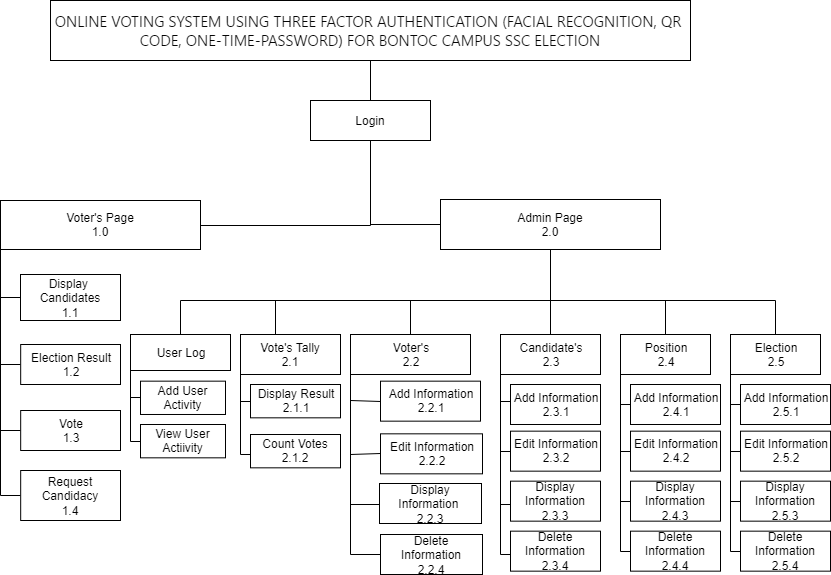

The diagram above was exported from draw.io. Its source (the exported page's mxGraphModel, read from the mxfile embedded in the PNG):
<mxGraphModel dx="854" dy="1591" grid="1" gridSize="10" guides="1" tooltips="1" connect="1" arrows="1" fold="1" page="1" pageScale="1" pageWidth="850" pageHeight="1100" math="0" shadow="0">
  <root>
    <mxCell id="0" />
    <mxCell id="1" parent="0" />
    <mxCell id="ya8bizRT0c-psWXnZX2v-1" style="edgeStyle=orthogonalEdgeStyle;rounded=0;orthogonalLoop=1;jettySize=auto;html=1;exitX=0.5;exitY=1;exitDx=0;exitDy=0;endArrow=baseDash;endFill=0;" parent="1" source="ya8bizRT0c-psWXnZX2v-2" target="ya8bizRT0c-psWXnZX2v-40" edge="1">
      <mxGeometry relative="1" as="geometry">
        <mxPoint x="550" y="-30" as="targetPoint" />
      </mxGeometry>
    </mxCell>
    <mxCell id="ya8bizRT0c-psWXnZX2v-2" value="&lt;div&gt;&lt;span style=&quot;font-size: 15px ; white-space: pre-wrap&quot;&gt;&lt;font color=&quot;#050505&quot; face=&quot;Segoe UI Historic, Segoe UI, Helvetica, Arial, sans-serif&quot;&gt;ONLINE VOTING SYSTEM USING THREE FACTOR AUTHENTICATION (FACIAL RECOGNITION, QR CODE, ONE-TIME-PASSWORD) FOR BONTOC CAMPUS SSC ELECTION&lt;/font&gt;&lt;/span&gt;&lt;/div&gt;" style="rounded=0;whiteSpace=wrap;html=1;align=center;" parent="1" vertex="1">
      <mxGeometry x="230" y="-160" width="640" height="60" as="geometry" />
    </mxCell>
    <mxCell id="ya8bizRT0c-psWXnZX2v-3" style="edgeStyle=orthogonalEdgeStyle;rounded=0;orthogonalLoop=1;jettySize=auto;html=1;exitX=0;exitY=1;exitDx=0;exitDy=0;entryX=0;entryY=0.5;entryDx=0;entryDy=0;endArrow=none;endFill=0;" parent="1" source="ya8bizRT0c-psWXnZX2v-7" target="ya8bizRT0c-psWXnZX2v-41" edge="1">
      <mxGeometry relative="1" as="geometry">
        <Array as="points">
          <mxPoint x="180" y="137" />
        </Array>
      </mxGeometry>
    </mxCell>
    <mxCell id="ya8bizRT0c-psWXnZX2v-4" style="edgeStyle=orthogonalEdgeStyle;rounded=0;orthogonalLoop=1;jettySize=auto;html=1;exitX=0;exitY=1;exitDx=0;exitDy=0;entryX=0;entryY=0.5;entryDx=0;entryDy=0;endArrow=none;endFill=0;" parent="1" source="ya8bizRT0c-psWXnZX2v-7" target="ya8bizRT0c-psWXnZX2v-14" edge="1">
      <mxGeometry relative="1" as="geometry">
        <Array as="points">
          <mxPoint x="180" y="204" />
        </Array>
      </mxGeometry>
    </mxCell>
    <mxCell id="ya8bizRT0c-psWXnZX2v-5" style="edgeStyle=orthogonalEdgeStyle;rounded=0;orthogonalLoop=1;jettySize=auto;html=1;exitX=0;exitY=1;exitDx=0;exitDy=0;entryX=0;entryY=0.5;entryDx=0;entryDy=0;endArrow=none;endFill=0;" parent="1" source="ya8bizRT0c-psWXnZX2v-7" target="ya8bizRT0c-psWXnZX2v-15" edge="1">
      <mxGeometry relative="1" as="geometry">
        <Array as="points">
          <mxPoint x="180" y="270" />
        </Array>
      </mxGeometry>
    </mxCell>
    <mxCell id="ya8bizRT0c-psWXnZX2v-6" style="edgeStyle=orthogonalEdgeStyle;rounded=0;orthogonalLoop=1;jettySize=auto;html=1;exitX=0;exitY=1;exitDx=0;exitDy=0;fontSize=8;endArrow=none;endFill=0;" parent="1" source="ya8bizRT0c-psWXnZX2v-7" edge="1">
      <mxGeometry relative="1" as="geometry">
        <mxPoint x="200" y="335" as="targetPoint" />
        <Array as="points">
          <mxPoint x="180" y="335" />
        </Array>
      </mxGeometry>
    </mxCell>
    <mxCell id="ya8bizRT0c-psWXnZX2v-7" value="Voter's Page&lt;br&gt;1.0" style="rounded=0;whiteSpace=wrap;html=1;" parent="1" vertex="1">
      <mxGeometry x="180" y="40" width="200" height="49" as="geometry" />
    </mxCell>
    <mxCell id="ya8bizRT0c-psWXnZX2v-8" style="edgeStyle=orthogonalEdgeStyle;rounded=0;orthogonalLoop=1;jettySize=auto;html=1;exitX=0.5;exitY=1;exitDx=0;exitDy=0;entryX=0.5;entryY=0;entryDx=0;entryDy=0;endArrow=none;endFill=0;" parent="1" source="ya8bizRT0c-psWXnZX2v-13" target="ya8bizRT0c-psWXnZX2v-18" edge="1">
      <mxGeometry relative="1" as="geometry">
        <Array as="points">
          <mxPoint x="730" y="140" />
          <mxPoint x="455" y="140" />
        </Array>
        <mxPoint x="710" y="120" as="sourcePoint" />
      </mxGeometry>
    </mxCell>
    <mxCell id="ya8bizRT0c-psWXnZX2v-9" style="edgeStyle=orthogonalEdgeStyle;rounded=0;orthogonalLoop=1;jettySize=auto;html=1;exitX=0.5;exitY=1;exitDx=0;exitDy=0;endArrow=none;endFill=0;" parent="1" source="ya8bizRT0c-psWXnZX2v-13" target="ya8bizRT0c-psWXnZX2v-23" edge="1">
      <mxGeometry relative="1" as="geometry">
        <mxPoint x="700" y="154" as="targetPoint" />
        <mxPoint x="710" y="120" as="sourcePoint" />
        <Array as="points">
          <mxPoint x="730" y="140" />
          <mxPoint x="590" y="140" />
        </Array>
      </mxGeometry>
    </mxCell>
    <mxCell id="ya8bizRT0c-psWXnZX2v-10" style="edgeStyle=orthogonalEdgeStyle;rounded=0;orthogonalLoop=1;jettySize=auto;html=1;exitX=0.5;exitY=1;exitDx=0;exitDy=0;endArrow=none;endFill=0;" parent="1" source="ya8bizRT0c-psWXnZX2v-13" target="ya8bizRT0c-psWXnZX2v-28" edge="1">
      <mxGeometry relative="1" as="geometry">
        <mxPoint x="730" y="164" as="targetPoint" />
        <Array as="points">
          <mxPoint x="730" y="110" />
          <mxPoint x="730" y="110" />
        </Array>
        <mxPoint x="710" y="120" as="sourcePoint" />
      </mxGeometry>
    </mxCell>
    <mxCell id="ya8bizRT0c-psWXnZX2v-11" style="edgeStyle=orthogonalEdgeStyle;rounded=0;orthogonalLoop=1;jettySize=auto;html=1;exitX=0.5;exitY=1;exitDx=0;exitDy=0;entryX=0.5;entryY=0;entryDx=0;entryDy=0;endArrow=none;endFill=0;strokeWidth=1;" parent="1" source="ya8bizRT0c-psWXnZX2v-13" target="ya8bizRT0c-psWXnZX2v-60" edge="1">
      <mxGeometry relative="1" as="geometry">
        <Array as="points">
          <mxPoint x="730" y="140" />
          <mxPoint x="955" y="140" />
        </Array>
      </mxGeometry>
    </mxCell>
    <mxCell id="ya8bizRT0c-psWXnZX2v-12" style="edgeStyle=orthogonalEdgeStyle;rounded=0;orthogonalLoop=1;jettySize=auto;html=1;exitX=0.5;exitY=1;exitDx=0;exitDy=0;entryX=0.5;entryY=0;entryDx=0;entryDy=0;endArrow=none;endFill=0;strokeWidth=1;" parent="1" source="ya8bizRT0c-psWXnZX2v-13" target="ya8bizRT0c-psWXnZX2v-67" edge="1">
      <mxGeometry relative="1" as="geometry">
        <Array as="points">
          <mxPoint x="730" y="140" />
          <mxPoint x="360" y="140" />
        </Array>
      </mxGeometry>
    </mxCell>
    <mxCell id="ya8bizRT0c-psWXnZX2v-13" value="Admin Page&lt;br&gt;2.0" style="rounded=0;whiteSpace=wrap;html=1;" parent="1" vertex="1">
      <mxGeometry x="620" y="39" width="220" height="50" as="geometry" />
    </mxCell>
    <mxCell id="ya8bizRT0c-psWXnZX2v-14" value="Election Result&lt;br&gt;1.2" style="rounded=0;whiteSpace=wrap;html=1;" parent="1" vertex="1">
      <mxGeometry x="200.18" y="184" width="99.82" height="40" as="geometry" />
    </mxCell>
    <mxCell id="ya8bizRT0c-psWXnZX2v-15" value="Vote&lt;br&gt;1.3" style="rounded=0;whiteSpace=wrap;html=1;" parent="1" vertex="1">
      <mxGeometry x="200.18" y="250" width="99.82" height="40" as="geometry" />
    </mxCell>
    <mxCell id="ya8bizRT0c-psWXnZX2v-16" style="edgeStyle=orthogonalEdgeStyle;rounded=0;orthogonalLoop=1;jettySize=auto;html=1;exitX=0;exitY=1;exitDx=0;exitDy=0;entryX=0;entryY=0.5;entryDx=0;entryDy=0;endArrow=none;endFill=0;" parent="1" source="ya8bizRT0c-psWXnZX2v-18" target="ya8bizRT0c-psWXnZX2v-36" edge="1">
      <mxGeometry relative="1" as="geometry">
        <Array as="points">
          <mxPoint x="420" y="241" />
        </Array>
      </mxGeometry>
    </mxCell>
    <mxCell id="ya8bizRT0c-psWXnZX2v-17" style="edgeStyle=orthogonalEdgeStyle;rounded=0;orthogonalLoop=1;jettySize=auto;html=1;exitX=0;exitY=1;exitDx=0;exitDy=0;endArrow=none;endFill=0;" parent="1" source="ya8bizRT0c-psWXnZX2v-18" target="ya8bizRT0c-psWXnZX2v-37" edge="1">
      <mxGeometry relative="1" as="geometry">
        <mxPoint x="410" y="294" as="targetPoint" />
        <Array as="points">
          <mxPoint x="420" y="294" />
        </Array>
      </mxGeometry>
    </mxCell>
    <mxCell id="ya8bizRT0c-psWXnZX2v-18" value="Vote's Tally&lt;br&gt;2.1" style="rounded=0;whiteSpace=wrap;html=1;" parent="1" vertex="1">
      <mxGeometry x="420" y="174" width="100" height="40" as="geometry" />
    </mxCell>
    <mxCell id="ya8bizRT0c-psWXnZX2v-19" style="edgeStyle=orthogonalEdgeStyle;rounded=0;orthogonalLoop=1;jettySize=auto;html=1;exitX=0;exitY=1;exitDx=0;exitDy=0;entryX=0;entryY=0.5;entryDx=0;entryDy=0;endArrow=none;endFill=0;" parent="1" source="ya8bizRT0c-psWXnZX2v-23" target="ya8bizRT0c-psWXnZX2v-30" edge="1">
      <mxGeometry relative="1" as="geometry">
        <Array as="points">
          <mxPoint x="560" y="294" />
        </Array>
      </mxGeometry>
    </mxCell>
    <mxCell id="ya8bizRT0c-psWXnZX2v-20" style="edgeStyle=orthogonalEdgeStyle;rounded=0;orthogonalLoop=1;jettySize=auto;html=1;exitX=0;exitY=1;exitDx=0;exitDy=0;entryX=0;entryY=0.5;entryDx=0;entryDy=0;endArrow=none;endFill=0;strokeWidth=1;" parent="1" source="ya8bizRT0c-psWXnZX2v-23" target="ya8bizRT0c-psWXnZX2v-29" edge="1">
      <mxGeometry relative="1" as="geometry">
        <Array as="points">
          <mxPoint x="560" y="240" />
        </Array>
      </mxGeometry>
    </mxCell>
    <mxCell id="ya8bizRT0c-psWXnZX2v-21" style="edgeStyle=orthogonalEdgeStyle;rounded=0;orthogonalLoop=1;jettySize=auto;html=1;exitX=0;exitY=1;exitDx=0;exitDy=0;entryX=0;entryY=0.5;entryDx=0;entryDy=0;endArrow=none;endFill=0;strokeWidth=1;" parent="1" source="ya8bizRT0c-psWXnZX2v-23" target="ya8bizRT0c-psWXnZX2v-31" edge="1">
      <mxGeometry relative="1" as="geometry">
        <Array as="points">
          <mxPoint x="560" y="344" />
        </Array>
      </mxGeometry>
    </mxCell>
    <mxCell id="ya8bizRT0c-psWXnZX2v-22" style="edgeStyle=orthogonalEdgeStyle;rounded=0;orthogonalLoop=1;jettySize=auto;html=1;exitX=0;exitY=1;exitDx=0;exitDy=0;entryX=0;entryY=0.5;entryDx=0;entryDy=0;endArrow=none;endFill=0;strokeWidth=1;" parent="1" source="ya8bizRT0c-psWXnZX2v-23" target="ya8bizRT0c-psWXnZX2v-32" edge="1">
      <mxGeometry relative="1" as="geometry">
        <Array as="points">
          <mxPoint x="560" y="394" />
        </Array>
      </mxGeometry>
    </mxCell>
    <mxCell id="ya8bizRT0c-psWXnZX2v-23" value="Voter's&lt;br&gt;2.2" style="rounded=0;whiteSpace=wrap;html=1;" parent="1" vertex="1">
      <mxGeometry x="530" y="174" width="120" height="40" as="geometry" />
    </mxCell>
    <mxCell id="ya8bizRT0c-psWXnZX2v-24" style="edgeStyle=orthogonalEdgeStyle;rounded=0;orthogonalLoop=1;jettySize=auto;html=1;exitX=0;exitY=1;exitDx=0;exitDy=0;entryX=0;entryY=0.5;entryDx=0;entryDy=0;endArrow=none;endFill=0;" parent="1" source="ya8bizRT0c-psWXnZX2v-28" target="ya8bizRT0c-psWXnZX2v-34" edge="1">
      <mxGeometry relative="1" as="geometry">
        <Array as="points">
          <mxPoint x="710" y="344" />
        </Array>
      </mxGeometry>
    </mxCell>
    <mxCell id="ya8bizRT0c-psWXnZX2v-25" style="edgeStyle=orthogonalEdgeStyle;rounded=0;orthogonalLoop=1;jettySize=auto;html=1;exitX=0;exitY=1;exitDx=0;exitDy=0;entryX=0;entryY=0.5;entryDx=0;entryDy=0;endArrow=none;endFill=0;" parent="1" source="ya8bizRT0c-psWXnZX2v-28" target="ya8bizRT0c-psWXnZX2v-35" edge="1">
      <mxGeometry relative="1" as="geometry">
        <Array as="points">
          <mxPoint x="710" y="394" />
        </Array>
      </mxGeometry>
    </mxCell>
    <mxCell id="ya8bizRT0c-psWXnZX2v-26" style="edgeStyle=orthogonalEdgeStyle;rounded=0;orthogonalLoop=1;jettySize=auto;html=1;exitX=0;exitY=1;exitDx=0;exitDy=0;entryX=0;entryY=0.5;entryDx=0;entryDy=0;endArrow=none;endFill=0;strokeWidth=1;" parent="1" source="ya8bizRT0c-psWXnZX2v-28" target="ya8bizRT0c-psWXnZX2v-50" edge="1">
      <mxGeometry relative="1" as="geometry">
        <Array as="points">
          <mxPoint x="680" y="241" />
        </Array>
      </mxGeometry>
    </mxCell>
    <mxCell id="ya8bizRT0c-psWXnZX2v-27" style="edgeStyle=orthogonalEdgeStyle;rounded=0;orthogonalLoop=1;jettySize=auto;html=1;exitX=0;exitY=1;exitDx=0;exitDy=0;entryX=0;entryY=0.5;entryDx=0;entryDy=0;endArrow=none;endFill=0;strokeWidth=1;" parent="1" source="ya8bizRT0c-psWXnZX2v-28" target="ya8bizRT0c-psWXnZX2v-51" edge="1">
      <mxGeometry relative="1" as="geometry">
        <Array as="points">
          <mxPoint x="680" y="291" />
        </Array>
      </mxGeometry>
    </mxCell>
    <mxCell id="ya8bizRT0c-psWXnZX2v-28" value="Candidate's&lt;br&gt;2.3" style="rounded=0;whiteSpace=wrap;html=1;" parent="1" vertex="1">
      <mxGeometry x="680" y="174" width="100" height="40" as="geometry" />
    </mxCell>
    <mxCell id="ya8bizRT0c-psWXnZX2v-29" value="Add Information&lt;br&gt;2.2.1" style="rounded=0;whiteSpace=wrap;html=1;" parent="1" vertex="1">
      <mxGeometry x="560" y="220.66000000000003" width="100" height="40" as="geometry" />
    </mxCell>
    <mxCell id="ya8bizRT0c-psWXnZX2v-30" value="Edit Information&lt;br&gt;2.2.2" style="rounded=0;whiteSpace=wrap;html=1;" parent="1" vertex="1">
      <mxGeometry x="560" y="273.33" width="102" height="40" as="geometry" />
    </mxCell>
    <mxCell id="ya8bizRT0c-psWXnZX2v-31" value="Display Information&amp;nbsp;&lt;br&gt;2.2.3" style="rounded=0;whiteSpace=wrap;html=1;" parent="1" vertex="1">
      <mxGeometry x="559" y="323" width="102" height="40" as="geometry" />
    </mxCell>
    <mxCell id="ya8bizRT0c-psWXnZX2v-32" value="Delete Information&lt;br&gt;2.2.4" style="rounded=0;whiteSpace=wrap;html=1;" parent="1" vertex="1">
      <mxGeometry x="560" y="374" width="102" height="40" as="geometry" />
    </mxCell>
    <mxCell id="ya8bizRT0c-psWXnZX2v-33" style="edgeStyle=orthogonalEdgeStyle;rounded=0;orthogonalLoop=1;jettySize=auto;html=1;exitX=0;exitY=0.5;exitDx=0;exitDy=0;endArrow=none;endFill=0;" parent="1" edge="1">
      <mxGeometry relative="1" as="geometry">
        <mxPoint x="720" y="293.8965517241379" as="targetPoint" />
        <mxPoint x="720" y="294" as="sourcePoint" />
      </mxGeometry>
    </mxCell>
    <mxCell id="ya8bizRT0c-psWXnZX2v-34" value="Display Information&lt;br&gt;2.3.3" style="rounded=0;whiteSpace=wrap;html=1;" parent="1" vertex="1">
      <mxGeometry x="690" y="320.65999999999997" width="90" height="40" as="geometry" />
    </mxCell>
    <mxCell id="ya8bizRT0c-psWXnZX2v-35" value="Delete Information&lt;br&gt;2.3.4" style="rounded=0;whiteSpace=wrap;html=1;" parent="1" vertex="1">
      <mxGeometry x="690" y="370.65999999999997" width="90" height="40" as="geometry" />
    </mxCell>
    <mxCell id="ya8bizRT0c-psWXnZX2v-36" value="Display Result&lt;br&gt;2.1.1" style="rounded=0;whiteSpace=wrap;html=1;" parent="1" vertex="1">
      <mxGeometry x="430" y="224" width="90" height="33.33" as="geometry" />
    </mxCell>
    <mxCell id="ya8bizRT0c-psWXnZX2v-37" value="Count Votes&lt;br&gt;2.1.2" style="rounded=0;whiteSpace=wrap;html=1;" parent="1" vertex="1">
      <mxGeometry x="430" y="274" width="90" height="33.33" as="geometry" />
    </mxCell>
    <mxCell id="ya8bizRT0c-psWXnZX2v-38" style="edgeStyle=orthogonalEdgeStyle;rounded=0;orthogonalLoop=1;jettySize=auto;html=1;exitX=0.5;exitY=1;exitDx=0;exitDy=0;entryX=1;entryY=0.5;entryDx=0;entryDy=0;endArrow=none;endFill=0;strokeWidth=1;" parent="1" source="ya8bizRT0c-psWXnZX2v-40" target="ya8bizRT0c-psWXnZX2v-7" edge="1">
      <mxGeometry relative="1" as="geometry" />
    </mxCell>
    <mxCell id="ya8bizRT0c-psWXnZX2v-39" style="edgeStyle=orthogonalEdgeStyle;rounded=0;orthogonalLoop=1;jettySize=auto;html=1;exitX=0.5;exitY=1;exitDx=0;exitDy=0;entryX=0;entryY=0.5;entryDx=0;entryDy=0;endArrow=none;endFill=0;" parent="1" source="ya8bizRT0c-psWXnZX2v-40" target="ya8bizRT0c-psWXnZX2v-13" edge="1">
      <mxGeometry relative="1" as="geometry" />
    </mxCell>
    <mxCell id="ya8bizRT0c-psWXnZX2v-40" value="Login" style="rounded=0;whiteSpace=wrap;html=1;" parent="1" vertex="1">
      <mxGeometry x="490" y="-60" width="120" height="40" as="geometry" />
    </mxCell>
    <mxCell id="ya8bizRT0c-psWXnZX2v-41" value="Display&amp;nbsp; Candidates&lt;br&gt;1.1" style="rounded=0;whiteSpace=wrap;html=1;" parent="1" vertex="1">
      <mxGeometry x="200" y="114" width="100" height="46" as="geometry" />
    </mxCell>
    <mxCell id="ya8bizRT0c-psWXnZX2v-42" value="Request Candidacy&lt;br&gt;1.4" style="rounded=0;whiteSpace=wrap;html=1;" parent="1" vertex="1">
      <mxGeometry x="200.18" y="310" width="99.82" height="50" as="geometry" />
    </mxCell>
    <mxCell id="ya8bizRT0c-psWXnZX2v-43" style="edgeStyle=orthogonalEdgeStyle;rounded=0;orthogonalLoop=1;jettySize=auto;html=1;exitX=0.5;exitY=0;exitDx=0;exitDy=0;entryX=0.5;entryY=1;entryDx=0;entryDy=0;endArrow=none;endFill=0;strokeWidth=1;" parent="1" source="ya8bizRT0c-psWXnZX2v-48" target="ya8bizRT0c-psWXnZX2v-13" edge="1">
      <mxGeometry relative="1" as="geometry">
        <Array as="points">
          <mxPoint x="845" y="140" />
          <mxPoint x="730" y="140" />
        </Array>
      </mxGeometry>
    </mxCell>
    <mxCell id="ya8bizRT0c-psWXnZX2v-44" style="edgeStyle=orthogonalEdgeStyle;rounded=0;orthogonalLoop=1;jettySize=auto;html=1;exitX=0;exitY=1;exitDx=0;exitDy=0;entryX=0;entryY=0.5;entryDx=0;entryDy=0;endArrow=none;endFill=0;strokeWidth=1;" parent="1" source="ya8bizRT0c-psWXnZX2v-48" target="ya8bizRT0c-psWXnZX2v-52" edge="1">
      <mxGeometry relative="1" as="geometry">
        <Array as="points">
          <mxPoint x="800" y="244" />
        </Array>
      </mxGeometry>
    </mxCell>
    <mxCell id="ya8bizRT0c-psWXnZX2v-45" style="edgeStyle=orthogonalEdgeStyle;rounded=0;orthogonalLoop=1;jettySize=auto;html=1;exitX=0;exitY=1;exitDx=0;exitDy=0;entryX=0;entryY=0.5;entryDx=0;entryDy=0;endArrow=none;endFill=0;strokeWidth=1;" parent="1" source="ya8bizRT0c-psWXnZX2v-48" target="ya8bizRT0c-psWXnZX2v-53" edge="1">
      <mxGeometry relative="1" as="geometry">
        <Array as="points">
          <mxPoint x="800" y="291" />
        </Array>
      </mxGeometry>
    </mxCell>
    <mxCell id="ya8bizRT0c-psWXnZX2v-46" style="edgeStyle=orthogonalEdgeStyle;rounded=0;orthogonalLoop=1;jettySize=auto;html=1;exitX=0;exitY=1;exitDx=0;exitDy=0;entryX=0;entryY=0.5;entryDx=0;entryDy=0;endArrow=none;endFill=0;strokeWidth=1;" parent="1" source="ya8bizRT0c-psWXnZX2v-48" target="ya8bizRT0c-psWXnZX2v-54" edge="1">
      <mxGeometry relative="1" as="geometry">
        <Array as="points">
          <mxPoint x="800" y="341" />
        </Array>
      </mxGeometry>
    </mxCell>
    <mxCell id="ya8bizRT0c-psWXnZX2v-47" style="edgeStyle=orthogonalEdgeStyle;rounded=0;orthogonalLoop=1;jettySize=auto;html=1;exitX=0;exitY=1;exitDx=0;exitDy=0;entryX=0;entryY=0.5;entryDx=0;entryDy=0;endArrow=none;endFill=0;strokeWidth=1;" parent="1" source="ya8bizRT0c-psWXnZX2v-48" target="ya8bizRT0c-psWXnZX2v-55" edge="1">
      <mxGeometry relative="1" as="geometry">
        <Array as="points">
          <mxPoint x="800" y="391" />
        </Array>
      </mxGeometry>
    </mxCell>
    <mxCell id="ya8bizRT0c-psWXnZX2v-48" value="Position&lt;br&gt;2.4" style="rounded=0;whiteSpace=wrap;html=1;" parent="1" vertex="1">
      <mxGeometry x="800" y="174" width="90" height="40" as="geometry" />
    </mxCell>
    <mxCell id="ya8bizRT0c-psWXnZX2v-49" style="edgeStyle=orthogonalEdgeStyle;rounded=0;orthogonalLoop=1;jettySize=auto;html=1;exitX=0;exitY=0.5;exitDx=0;exitDy=0;endArrow=none;endFill=0;" parent="1" source="ya8bizRT0c-psWXnZX2v-51" edge="1">
      <mxGeometry relative="1" as="geometry">
        <mxPoint x="690" y="290.55655172413793" as="targetPoint" />
      </mxGeometry>
    </mxCell>
    <mxCell id="ya8bizRT0c-psWXnZX2v-50" value="Add Information&lt;br&gt;2.3.1" style="rounded=0;whiteSpace=wrap;html=1;" parent="1" vertex="1">
      <mxGeometry x="690" y="224" width="90" height="40" as="geometry" />
    </mxCell>
    <mxCell id="ya8bizRT0c-psWXnZX2v-51" value="Edit Information&lt;br&gt;2.3.2" style="rounded=0;whiteSpace=wrap;html=1;" parent="1" vertex="1">
      <mxGeometry x="690" y="270.66" width="90" height="40" as="geometry" />
    </mxCell>
    <mxCell id="ya8bizRT0c-psWXnZX2v-52" value="Add Information&lt;br&gt;2.4.1" style="rounded=0;whiteSpace=wrap;html=1;" parent="1" vertex="1">
      <mxGeometry x="810" y="224.00000000000006" width="90" height="40" as="geometry" />
    </mxCell>
    <mxCell id="ya8bizRT0c-psWXnZX2v-53" value="Edit Information&lt;br&gt;2.4.2" style="rounded=0;whiteSpace=wrap;html=1;" parent="1" vertex="1">
      <mxGeometry x="810" y="270.66" width="90" height="40" as="geometry" />
    </mxCell>
    <mxCell id="ya8bizRT0c-psWXnZX2v-54" value="Display Information&lt;br&gt;2.4.3" style="rounded=0;whiteSpace=wrap;html=1;" parent="1" vertex="1">
      <mxGeometry x="810" y="320.65999999999997" width="90" height="40" as="geometry" />
    </mxCell>
    <mxCell id="ya8bizRT0c-psWXnZX2v-55" value="Delete Information&lt;br&gt;2.4.4" style="rounded=0;whiteSpace=wrap;html=1;" parent="1" vertex="1">
      <mxGeometry x="810" y="370.65999999999997" width="90" height="40" as="geometry" />
    </mxCell>
    <mxCell id="ya8bizRT0c-psWXnZX2v-56" style="edgeStyle=orthogonalEdgeStyle;rounded=0;orthogonalLoop=1;jettySize=auto;html=1;exitX=0;exitY=1;exitDx=0;exitDy=0;entryX=0;entryY=0.5;entryDx=0;entryDy=0;endArrow=none;endFill=0;strokeWidth=1;" parent="1" source="ya8bizRT0c-psWXnZX2v-60" target="ya8bizRT0c-psWXnZX2v-61" edge="1">
      <mxGeometry relative="1" as="geometry">
        <Array as="points">
          <mxPoint x="910" y="244" />
        </Array>
      </mxGeometry>
    </mxCell>
    <mxCell id="ya8bizRT0c-psWXnZX2v-57" style="edgeStyle=orthogonalEdgeStyle;rounded=0;orthogonalLoop=1;jettySize=auto;html=1;exitX=0;exitY=1;exitDx=0;exitDy=0;entryX=0;entryY=0.5;entryDx=0;entryDy=0;endArrow=none;endFill=0;strokeWidth=1;" parent="1" source="ya8bizRT0c-psWXnZX2v-60" target="ya8bizRT0c-psWXnZX2v-62" edge="1">
      <mxGeometry relative="1" as="geometry">
        <Array as="points">
          <mxPoint x="910" y="291" />
        </Array>
      </mxGeometry>
    </mxCell>
    <mxCell id="ya8bizRT0c-psWXnZX2v-58" style="edgeStyle=orthogonalEdgeStyle;rounded=0;orthogonalLoop=1;jettySize=auto;html=1;exitX=0;exitY=1;exitDx=0;exitDy=0;entryX=0;entryY=0.5;entryDx=0;entryDy=0;endArrow=none;endFill=0;strokeWidth=1;" parent="1" source="ya8bizRT0c-psWXnZX2v-60" target="ya8bizRT0c-psWXnZX2v-63" edge="1">
      <mxGeometry relative="1" as="geometry">
        <Array as="points">
          <mxPoint x="910" y="341" />
        </Array>
      </mxGeometry>
    </mxCell>
    <mxCell id="ya8bizRT0c-psWXnZX2v-59" style="edgeStyle=orthogonalEdgeStyle;rounded=0;orthogonalLoop=1;jettySize=auto;html=1;exitX=0;exitY=1;exitDx=0;exitDy=0;entryX=0;entryY=0.5;entryDx=0;entryDy=0;endArrow=none;endFill=0;strokeWidth=1;" parent="1" source="ya8bizRT0c-psWXnZX2v-60" target="ya8bizRT0c-psWXnZX2v-64" edge="1">
      <mxGeometry relative="1" as="geometry">
        <Array as="points">
          <mxPoint x="910" y="391" />
        </Array>
      </mxGeometry>
    </mxCell>
    <mxCell id="ya8bizRT0c-psWXnZX2v-60" value="Election&lt;br&gt;2.5" style="rounded=0;whiteSpace=wrap;html=1;" parent="1" vertex="1">
      <mxGeometry x="910" y="174" width="90" height="40" as="geometry" />
    </mxCell>
    <mxCell id="ya8bizRT0c-psWXnZX2v-61" value="Add Information&lt;br&gt;2.5.1" style="rounded=0;whiteSpace=wrap;html=1;" parent="1" vertex="1">
      <mxGeometry x="920" y="224.00000000000006" width="90" height="40" as="geometry" />
    </mxCell>
    <mxCell id="ya8bizRT0c-psWXnZX2v-62" value="Edit Information&lt;br&gt;2.5.2" style="rounded=0;whiteSpace=wrap;html=1;" parent="1" vertex="1">
      <mxGeometry x="920" y="270.66" width="90" height="40" as="geometry" />
    </mxCell>
    <mxCell id="ya8bizRT0c-psWXnZX2v-63" value="Display Information&lt;br&gt;2.5.3" style="rounded=0;whiteSpace=wrap;html=1;" parent="1" vertex="1">
      <mxGeometry x="920" y="320.65999999999997" width="90" height="40" as="geometry" />
    </mxCell>
    <mxCell id="ya8bizRT0c-psWXnZX2v-64" value="Delete Information&lt;br&gt;2.5.4" style="rounded=0;whiteSpace=wrap;html=1;" parent="1" vertex="1">
      <mxGeometry x="920" y="370.65999999999997" width="90" height="40" as="geometry" />
    </mxCell>
    <mxCell id="ya8bizRT0c-psWXnZX2v-65" style="edgeStyle=orthogonalEdgeStyle;rounded=0;orthogonalLoop=1;jettySize=auto;html=1;exitX=0;exitY=1;exitDx=0;exitDy=0;entryX=0;entryY=0.5;entryDx=0;entryDy=0;endArrow=none;endFill=0;strokeWidth=1;" parent="1" source="ya8bizRT0c-psWXnZX2v-67" target="ya8bizRT0c-psWXnZX2v-68" edge="1">
      <mxGeometry relative="1" as="geometry">
        <Array as="points">
          <mxPoint x="310" y="237" />
        </Array>
      </mxGeometry>
    </mxCell>
    <mxCell id="ya8bizRT0c-psWXnZX2v-66" style="edgeStyle=orthogonalEdgeStyle;rounded=0;orthogonalLoop=1;jettySize=auto;html=1;exitX=0;exitY=1;exitDx=0;exitDy=0;entryX=0;entryY=0.5;entryDx=0;entryDy=0;endArrow=none;endFill=0;strokeWidth=1;" parent="1" source="ya8bizRT0c-psWXnZX2v-67" target="ya8bizRT0c-psWXnZX2v-69" edge="1">
      <mxGeometry relative="1" as="geometry">
        <Array as="points">
          <mxPoint x="310" y="281" />
        </Array>
      </mxGeometry>
    </mxCell>
    <mxCell id="ya8bizRT0c-psWXnZX2v-67" value="User Log&lt;br&gt;" style="rounded=0;whiteSpace=wrap;html=1;" parent="1" vertex="1">
      <mxGeometry x="310" y="174" width="100" height="36" as="geometry" />
    </mxCell>
    <mxCell id="ya8bizRT0c-psWXnZX2v-68" value="Add User Activity" style="rounded=0;whiteSpace=wrap;html=1;" parent="1" vertex="1">
      <mxGeometry x="320" y="220.66000000000003" width="85" height="33.33" as="geometry" />
    </mxCell>
    <mxCell id="ya8bizRT0c-psWXnZX2v-69" value="View User Actiivity" style="rounded=0;whiteSpace=wrap;html=1;" parent="1" vertex="1">
      <mxGeometry x="320" y="264" width="85" height="33.33" as="geometry" />
    </mxCell>
  </root>
</mxGraphModel>